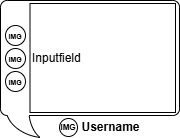

The diagram above was exported from draw.io. Its source (the exported page's mxGraphModel, read from the mxfile embedded in the PNG):
<mxGraphModel dx="2129" dy="280" grid="1" gridSize="10" guides="1" tooltips="1" connect="1" arrows="1" fold="1" page="1" pageScale="1" pageWidth="827" pageHeight="1169" math="0" shadow="0">
  <root>
    <mxCell id="0" />
    <mxCell id="1" parent="0" />
    <mxCell id="2" value="" style="whiteSpace=wrap;html=1;shape=mxgraph.basic.roundRectCallout;dx=165.6;dy=22;size=6.67;boundedLbl=1;flipH=1;container=0;" vertex="1" parent="1">
      <mxGeometry x="-839" y="218" width="179" height="137" as="geometry" />
    </mxCell>
    <mxCell id="3" value="&lt;b&gt;&lt;font style=&quot;font-size: 7px;&quot;&gt;IMG&lt;/font&gt;&lt;/b&gt;" style="ellipse;whiteSpace=wrap;html=1;aspect=fixed;container=0;" vertex="1" parent="1">
      <mxGeometry x="-834" y="243" width="20" height="20" as="geometry" />
    </mxCell>
    <mxCell id="4" value="IMG" style="ellipse;whiteSpace=wrap;html=1;aspect=fixed;fontStyle=1;fontSize=8;container=0;" vertex="1" parent="1">
      <mxGeometry x="-780" y="336" width="18" height="18" as="geometry" />
    </mxCell>
    <mxCell id="5" value="Username" style="text;html=1;align=center;verticalAlign=middle;whiteSpace=wrap;rounded=0;fontStyle=1;container=0;" vertex="1" parent="1">
      <mxGeometry x="-759" y="338" width="61" height="14" as="geometry" />
    </mxCell>
    <mxCell id="6" value="&lt;b&gt;&lt;font style=&quot;font-size: 7px;&quot;&gt;IMG&lt;/font&gt;&lt;/b&gt;" style="ellipse;whiteSpace=wrap;html=1;aspect=fixed;container=0;" vertex="1" parent="1">
      <mxGeometry x="-834" y="266" width="20" height="20" as="geometry" />
    </mxCell>
    <mxCell id="7" value="&lt;b&gt;&lt;font style=&quot;font-size: 7px;&quot;&gt;IMG&lt;/font&gt;&lt;/b&gt;" style="ellipse;whiteSpace=wrap;html=1;aspect=fixed;container=0;" vertex="1" parent="1">
      <mxGeometry x="-834" y="289" width="20" height="20" as="geometry" />
    </mxCell>
    <mxCell id="8" value="Inputfield" style="rounded=0;whiteSpace=wrap;html=1;align=left;" vertex="1" parent="1">
      <mxGeometry x="-809.5" y="221" width="145.5" height="109" as="geometry" />
    </mxCell>
  </root>
</mxGraphModel>